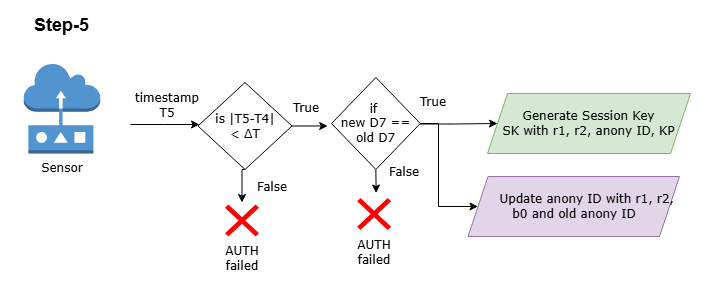

The diagram above was exported from draw.io. Its source (the exported page's mxGraphModel, read from the mxfile embedded in the PNG):
<mxGraphModel dx="1030" dy="562" grid="0" gridSize="10" guides="1" tooltips="1" connect="1" arrows="1" fold="1" page="1" pageScale="1" pageWidth="850" pageHeight="1100" math="0" shadow="0">
  <root>
    <mxCell id="0" />
    <mxCell id="1" parent="0" />
    <mxCell id="HrqZJS74l6s79kKw6EbQ-1" parent="1" style="text;html=1;whiteSpace=wrap;strokeColor=none;fillColor=none;align=center;verticalAlign=middle;rounded=0;" value="&lt;font style=&quot;font-size: 18px;&quot;&gt;&lt;b style=&quot;&quot;&gt;Step-5&lt;/b&gt;&lt;/font&gt;" vertex="1">
      <mxGeometry height="30" width="103" x="84" y="112" as="geometry" />
    </mxCell>
    <mxCell id="HrqZJS74l6s79kKw6EbQ-2" parent="1" style="outlineConnect=0;dashed=0;verticalLabelPosition=bottom;verticalAlign=top;align=center;html=1;shape=mxgraph.aws3.sensor;fillColor=#5294CF;gradientColor=none;" value="" vertex="1">
      <mxGeometry height="90" width="76.5" x="97.25" y="165" as="geometry" />
    </mxCell>
    <mxCell id="HrqZJS74l6s79kKw6EbQ-3" parent="1" style="text;html=1;whiteSpace=wrap;strokeColor=none;fillColor=none;align=center;verticalAlign=middle;rounded=0;" value="&lt;font face=&quot;Verdana&quot;&gt;Sensor&lt;/font&gt;" vertex="1">
      <mxGeometry height="30" width="60" x="105.5" y="255" as="geometry" />
    </mxCell>
    <mxCell id="HrqZJS74l6s79kKw6EbQ-4" edge="1" parent="1" style="edgeStyle=orthogonalEdgeStyle;rounded=0;orthogonalLoop=1;jettySize=auto;html=1;entryX=0;entryY=0.5;entryDx=0;entryDy=0;fontFamily=Helvetica;fontSize=12;fontColor=default;">
      <mxGeometry relative="1" as="geometry">
        <Array as="points">
          <mxPoint x="239" y="226" />
        </Array>
        <mxPoint x="204" y="226" as="sourcePoint" />
        <mxPoint x="273" y="226" as="targetPoint" />
      </mxGeometry>
    </mxCell>
    <mxCell id="HrqZJS74l6s79kKw6EbQ-5" parent="1" style="text;html=1;whiteSpace=wrap;strokeColor=none;fillColor=none;align=center;verticalAlign=middle;rounded=0;fontFamily=Helvetica;fontSize=12;fontColor=default;" value="&lt;font face=&quot;Verdana&quot;&gt;timestamp T5&lt;/font&gt;" vertex="1">
      <mxGeometry height="30" width="78" x="202" y="192" as="geometry" />
    </mxCell>
    <mxCell id="HrqZJS74l6s79kKw6EbQ-6" edge="1" parent="1" source="HrqZJS74l6s79kKw6EbQ-8" style="edgeStyle=orthogonalEdgeStyle;rounded=0;orthogonalLoop=1;jettySize=auto;html=1;exitX=0.5;exitY=1;exitDx=0;exitDy=0;entryX=0;entryY=1;entryDx=0;entryDy=0;fontFamily=Helvetica;fontSize=12;fontColor=default;" target="HrqZJS74l6s79kKw6EbQ-9">
      <mxGeometry relative="1" as="geometry" />
    </mxCell>
    <mxCell id="HrqZJS74l6s79kKw6EbQ-7" edge="1" parent="1" source="HrqZJS74l6s79kKw6EbQ-8" style="edgeStyle=orthogonalEdgeStyle;rounded=0;orthogonalLoop=1;jettySize=auto;html=1;exitX=1;exitY=0.5;exitDx=0;exitDy=0;fontFamily=Helvetica;fontSize=12;fontColor=default;">
      <mxGeometry relative="1" as="geometry">
        <mxPoint x="401.20001220703125" y="228" as="targetPoint" />
      </mxGeometry>
    </mxCell>
    <mxCell id="HrqZJS74l6s79kKw6EbQ-8" parent="1" style="rhombus;whiteSpace=wrap;html=1;rounded=0;align=center;verticalAlign=middle;fontFamily=Helvetica;fontSize=12;fontColor=default;fillColor=none;gradientColor=none;" value="&lt;font face=&quot;Verdana&quot;&gt;is |T5-T4| &amp;lt;&amp;nbsp;ΔT&lt;/font&gt;" vertex="1">
      <mxGeometry height="87" width="94" x="271.5" y="184" as="geometry" />
    </mxCell>
    <mxCell id="HrqZJS74l6s79kKw6EbQ-9" parent="1" style="text;html=1;whiteSpace=wrap;strokeColor=none;fillColor=none;align=center;verticalAlign=middle;rounded=0;fontFamily=Helvetica;fontSize=12;fontColor=default;" value="&lt;font face=&quot;Verdana&quot;&gt;False&lt;/font&gt;" vertex="1">
      <mxGeometry height="30" width="60" x="315.5" y="274" as="geometry" />
    </mxCell>
    <mxCell id="HrqZJS74l6s79kKw6EbQ-10" connectable="0" parent="1" style="group" value="" vertex="1">
      <mxGeometry height="69" width="60" x="285.5" y="306" as="geometry" />
    </mxCell>
    <mxCell id="HrqZJS74l6s79kKw6EbQ-11" parent="HrqZJS74l6s79kKw6EbQ-10" style="shape=mxgraph.mockup.markup.redX;fillColor=#ff0000;html=1;shadow=0;whiteSpace=wrap;strokeColor=none;rounded=0;align=center;verticalAlign=middle;fontFamily=Helvetica;fontSize=12;fontColor=default;" value="" vertex="1">
      <mxGeometry height="32" width="34" x="13" as="geometry" />
    </mxCell>
    <mxCell id="HrqZJS74l6s79kKw6EbQ-12" parent="HrqZJS74l6s79kKw6EbQ-10" style="text;html=1;whiteSpace=wrap;strokeColor=none;fillColor=none;align=center;verticalAlign=middle;rounded=0;fontFamily=Helvetica;fontSize=12;fontColor=default;" value="&lt;font face=&quot;Verdana&quot;&gt;AUTH failed&lt;/font&gt;" vertex="1">
      <mxGeometry height="30" width="60" y="39" as="geometry" />
    </mxCell>
    <mxCell id="HrqZJS74l6s79kKw6EbQ-13" edge="1" parent="1" source="HrqZJS74l6s79kKw6EbQ-15" style="edgeStyle=orthogonalEdgeStyle;rounded=0;orthogonalLoop=1;jettySize=auto;html=1;exitX=0.5;exitY=1;exitDx=0;exitDy=0;fontFamily=Helvetica;fontSize=12;fontColor=default;">
      <mxGeometry relative="1" as="geometry">
        <mxPoint x="449.62" y="294.4999694824219" as="targetPoint" />
      </mxGeometry>
    </mxCell>
    <mxCell id="HrqZJS74l6s79kKw6EbQ-14" edge="1" parent="1" source="HrqZJS74l6s79kKw6EbQ-15" style="edgeStyle=orthogonalEdgeStyle;rounded=0;orthogonalLoop=1;jettySize=auto;html=1;exitX=1;exitY=0.5;exitDx=0;exitDy=0;entryX=0;entryY=0.5;entryDx=0;entryDy=0;fontFamily=Helvetica;fontSize=12;fontColor=default;" target="HrqZJS74l6s79kKw6EbQ-24">
      <mxGeometry relative="1" as="geometry">
        <Array as="points">
          <mxPoint x="512" y="225" />
          <mxPoint x="512" y="308" />
        </Array>
      </mxGeometry>
    </mxCell>
    <mxCell id="HrqZJS74l6s79kKw6EbQ-15" parent="1" style="rhombus;whiteSpace=wrap;html=1;rounded=0;align=center;verticalAlign=middle;fontFamily=Helvetica;fontSize=12;fontColor=default;fillColor=none;gradientColor=none;" value="&lt;font face=&quot;Verdana&quot;&gt;if&amp;nbsp;&lt;/font&gt;&lt;div&gt;&lt;font face=&quot;Verdana&quot;&gt;new D7 == old D7&lt;/font&gt;&lt;/div&gt;" vertex="1">
      <mxGeometry height="92" width="88.75" x="405" y="179" as="geometry" />
    </mxCell>
    <mxCell id="HrqZJS74l6s79kKw6EbQ-16" connectable="0" parent="1" style="group" value="" vertex="1">
      <mxGeometry height="69" width="60" x="417.62" y="299.5" as="geometry" />
    </mxCell>
    <mxCell id="HrqZJS74l6s79kKw6EbQ-17" parent="HrqZJS74l6s79kKw6EbQ-16" style="shape=mxgraph.mockup.markup.redX;fillColor=#ff0000;html=1;shadow=0;whiteSpace=wrap;strokeColor=none;rounded=0;align=center;verticalAlign=middle;fontFamily=Helvetica;fontSize=12;fontColor=default;" value="" vertex="1">
      <mxGeometry height="32" width="34" x="13" as="geometry" />
    </mxCell>
    <mxCell id="HrqZJS74l6s79kKw6EbQ-18" parent="HrqZJS74l6s79kKw6EbQ-16" style="text;html=1;whiteSpace=wrap;strokeColor=none;fillColor=none;align=center;verticalAlign=middle;rounded=0;fontFamily=Helvetica;fontSize=12;fontColor=default;" value="&lt;font face=&quot;Verdana&quot;&gt;AUTH failed&lt;/font&gt;" vertex="1">
      <mxGeometry height="30" width="60" y="39" as="geometry" />
    </mxCell>
    <mxCell id="HrqZJS74l6s79kKw6EbQ-19" parent="1" style="text;html=1;whiteSpace=wrap;strokeColor=none;fillColor=none;align=center;verticalAlign=middle;rounded=0;fontFamily=Helvetica;fontSize=12;fontColor=default;" value="&lt;font face=&quot;Verdana&quot;&gt;False&lt;/font&gt;" vertex="1">
      <mxGeometry height="30" width="60" x="448" y="259" as="geometry" />
    </mxCell>
    <mxCell id="HrqZJS74l6s79kKw6EbQ-20" edge="1" parent="1" style="edgeStyle=orthogonalEdgeStyle;rounded=0;orthogonalLoop=1;jettySize=auto;html=1;fontFamily=Helvetica;fontSize=12;fontColor=default;" target="HrqZJS74l6s79kKw6EbQ-23" value="">
      <mxGeometry relative="1" as="geometry">
        <mxPoint x="493.5" y="225.5" as="sourcePoint" />
        <mxPoint x="529" y="225" as="targetPoint" />
      </mxGeometry>
    </mxCell>
    <mxCell id="HrqZJS74l6s79kKw6EbQ-21" parent="1" style="text;html=1;whiteSpace=wrap;strokeColor=none;fillColor=none;align=center;verticalAlign=middle;rounded=0;fontFamily=Helvetica;fontSize=12;fontColor=default;" value="&lt;font face=&quot;Verdana&quot;&gt;True&lt;/font&gt;" vertex="1">
      <mxGeometry height="30" width="60" x="350" y="195" as="geometry" />
    </mxCell>
    <mxCell id="HrqZJS74l6s79kKw6EbQ-22" parent="1" style="text;html=1;whiteSpace=wrap;strokeColor=none;fillColor=none;align=center;verticalAlign=middle;rounded=0;fontFamily=Helvetica;fontSize=12;fontColor=default;" value="&lt;font face=&quot;Verdana&quot;&gt;True&lt;/font&gt;" vertex="1">
      <mxGeometry height="30" width="60" x="477" y="189" as="geometry" />
    </mxCell>
    <mxCell id="HrqZJS74l6s79kKw6EbQ-23" parent="1" style="shape=parallelogram;perimeter=parallelogramPerimeter;whiteSpace=wrap;html=1;fixedSize=1;rounded=0;align=center;verticalAlign=middle;fontFamily=Helvetica;fontSize=12;fillColor=#d5e8d4;strokeColor=#82b366;" value="&lt;font face=&quot;Verdana&quot;&gt;Generate Session Key&lt;/font&gt;&lt;div&gt;&lt;font face=&quot;Verdana&quot;&gt;SK with r1, r2, anony ID, KP&lt;/font&gt;&lt;/div&gt;" vertex="1">
      <mxGeometry height="60" width="203" x="561" y="195" as="geometry" />
    </mxCell>
    <mxCell id="HrqZJS74l6s79kKw6EbQ-24" parent="1" style="shape=parallelogram;perimeter=parallelogramPerimeter;whiteSpace=wrap;html=1;fixedSize=1;rounded=0;align=center;verticalAlign=middle;fontFamily=Helvetica;fontSize=12;fillColor=#e1d5e7;strokeColor=#9673a6;" value="&lt;font face=&quot;Verdana&quot;&gt;&amp;nbsp; &amp;nbsp; &amp;nbsp; Update anony ID with r1, r2, b0 and old anony ID&lt;/font&gt;" vertex="1">
      <mxGeometry height="60" width="211.5" x="541.5" y="278" as="geometry" />
    </mxCell>
  </root>
</mxGraphModel>